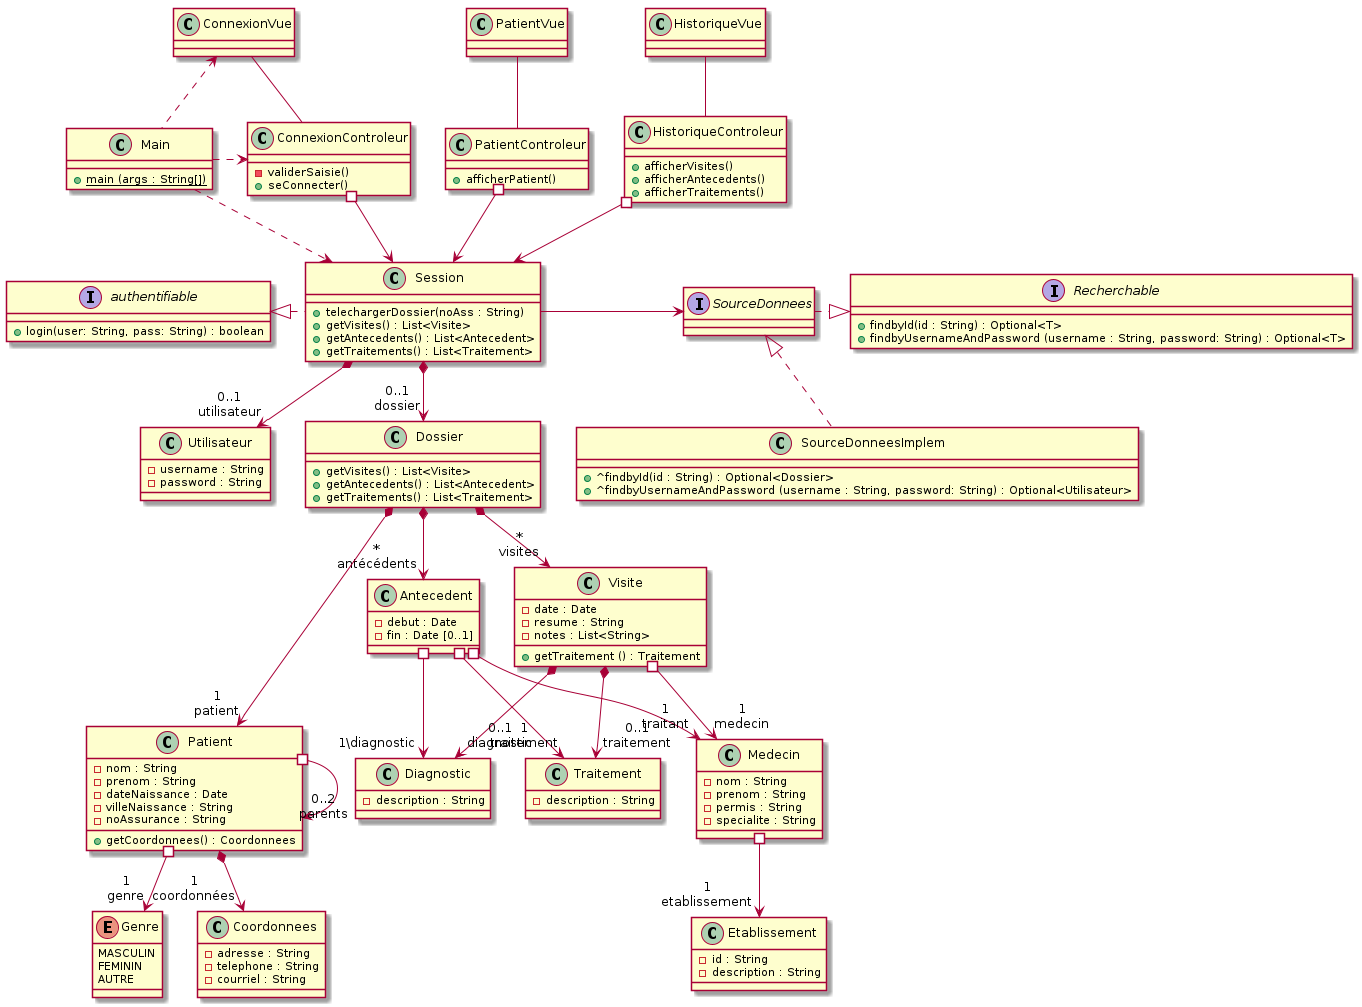

The diagram above was rendered by PlantUML. Its source (embedded in the PNG):
@startuml

class Patient {
    - nom : String 
    - prenom : String
    - dateNaissance : Date 
    - villeNaissance : String
    - noAssurance : String
    + getCoordonnees() : Coordonnees
}

class Coordonnees {
    - adresse : String
    - telephone : String
    - courriel : String
}

enum Genre {
    MASCULIN
    FEMININ
    AUTRE
}

class Dossier {
    + getVisites() : List<Visite>
    + getAntecedents() : List<Antecedent>
    + getTraitements() : List<Traitement>
}

class Visite {
    - date : Date
    - resume : String
    - notes : List<String>
    + getTraitement () : Traitement
}

class Antecedent {
    - debut : Date
    - fin : Date [0..1]
}

class Diagnostic {
    - description : String
}

class Traitement {
    - description : String
}

class Medecin {
    - nom : String 
    - prenom : String
    - permis : String
    - specialite : String
}

class Etablissement {
    - id : String
    - description : String
}

class Utilisateur { 
    - username : String 
    - password : String 
    } 

Interface SourceDonnees {
    
}

interface Recherchable {
    + findbyId(id : String) : Optional<T>
    + findbyUsernameAndPassword (username : String, password: String) : Optional<T>
}

class SourceDonneesImplem {
    + ^findbyId(id : String) : Optional<Dossier>
    + ^findbyUsernameAndPassword (username : String, password: String) : Optional<Utilisateur>
}

class Session {
    + telechargerDossier(noAss : String)
    + getVisites() : List<Visite>
    + getAntecedents() : List<Antecedent>
    + getTraitements() : List<Traitement>
}

interface authentifiable {
    + login(user: String, pass: String) : boolean
}

class ConnexionVue {
}

class ConnexionControleur {
    - validerSaisie()
    + seConnecter()
}

class PatientVue{

}

class HistoriqueVue {

}

class PatientControleur {
    + afficherPatient()
}

class HistoriqueControleur {
    + afficherVisites()
    + afficherAntecedents()
    + afficherTraitements()
}

class Main {
    + {static} main (args : String[])
}

Patient *--> "1\ncoordonnées" Coordonnees
Patient #--> "0..2\nparents" Patient
Patient #--> "1\ngenre" Genre

Dossier *--> "*\nvisites" Visite
Dossier *--> "*\nantécédents" Antecedent
Dossier *---> "1\npatient" Patient

Visite *--> "0..1\ndiagnostic" Diagnostic
Visite *--> "0..1\ntraitement" Traitement
Visite #--> "1\nmedecin" Medecin

Antecedent #--> "1\ntraitant" Medecin
Antecedent #--> "1\diagnostic" Diagnostic
Antecedent #--> "1\ntraitement" Traitement

Medecin #--> "1\netablissement" Etablissement

Session *--> "0..1\ndossier" Dossier

Session -> SourceDonnees

Session *--> "0..1\nutilisateur" Utilisateur 
Session .l.|> authentifiable

SourceDonnees  .|> Recherchable
SourceDonnees <|.. SourceDonneesImplem

ConnexionVue -- ConnexionControleur
PatientVue --PatientControleur
HistoriqueVue -- HistoriqueControleur 

ConnexionControleur #--> Session
PatientControleur #--> Session
HistoriqueControleur #--> Session


ConnexionVue <.. Main
Main .> ConnexionControleur
Main ..> Session

@enduml